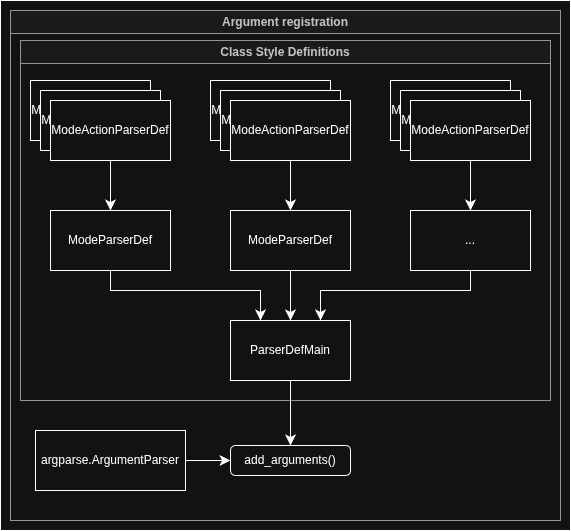

The diagram above was exported from draw.io. Its source (the exported page's mxGraphModel, read from the mxfile embedded in the PNG):
<mxGraphModel dx="2062" dy="1197" grid="1" gridSize="10" guides="1" tooltips="1" connect="1" arrows="1" fold="1" page="1" pageScale="1" pageWidth="850" pageHeight="1100" math="0" shadow="0">
  <root>
    <mxCell id="0" />
    <mxCell id="1" parent="0" />
    <mxCell id="2" value="" style="rounded=0;whiteSpace=wrap;html=1;" vertex="1" parent="1">
      <mxGeometry x="900" y="660" width="570" height="530" as="geometry" />
    </mxCell>
    <mxCell id="3" value="Argument registration" style="swimlane;whiteSpace=wrap;html=1;fillColor=#f5f5f5;fontColor=#333333;strokeColor=#666666;fillStyle=solid;" vertex="1" parent="1">
      <mxGeometry x="910" y="670" width="550" height="510" as="geometry" />
    </mxCell>
    <mxCell id="4" style="edgeStyle=none;curved=1;rounded=0;orthogonalLoop=1;jettySize=auto;html=1;fontSize=12;startSize=8;endSize=8;" edge="1" parent="3">
      <mxGeometry relative="1" as="geometry">
        <mxPoint x="305" y="100" as="sourcePoint" />
      </mxGeometry>
    </mxCell>
    <mxCell id="5" style="edgeStyle=none;curved=1;rounded=0;orthogonalLoop=1;jettySize=auto;html=1;fontSize=12;startSize=8;endSize=8;entryX=0.5;entryY=0;entryDx=0;entryDy=0;" edge="1" parent="3">
      <mxGeometry relative="1" as="geometry">
        <mxPoint x="300" y="250" as="targetPoint" />
        <mxPoint x="305" y="170" as="sourcePoint" />
      </mxGeometry>
    </mxCell>
    <mxCell id="6" value="add_arguments()" style="rounded=1;whiteSpace=wrap;html=1;" vertex="1" parent="3">
      <mxGeometry x="220" y="435" width="120" height="30" as="geometry" />
    </mxCell>
    <mxCell id="7" value="ModeActionParserDef" style="rounded=0;whiteSpace=wrap;html=1;" vertex="1" parent="1">
      <mxGeometry x="1290" y="740" width="120" height="60" as="geometry" />
    </mxCell>
    <mxCell id="8" value="ModeActionParserDef" style="rounded=0;whiteSpace=wrap;html=1;" vertex="1" parent="1">
      <mxGeometry x="1300" y="750" width="120" height="60" as="geometry" />
    </mxCell>
    <mxCell id="9" style="edgeStyle=none;curved=1;rounded=0;orthogonalLoop=1;jettySize=auto;html=1;fontSize=12;startSize=8;endSize=8;" edge="1" source="10" target="22" parent="1">
      <mxGeometry relative="1" as="geometry" />
    </mxCell>
    <mxCell id="10" value="ModeActionParserDef" style="rounded=0;whiteSpace=wrap;html=1;" vertex="1" parent="1">
      <mxGeometry x="1310" y="760" width="120" height="60" as="geometry" />
    </mxCell>
    <mxCell id="11" value="ModeActionParserDef" style="rounded=0;whiteSpace=wrap;html=1;" vertex="1" parent="1">
      <mxGeometry x="930" y="740" width="120" height="60" as="geometry" />
    </mxCell>
    <mxCell id="12" value="ModeActionParserDef" style="rounded=0;whiteSpace=wrap;html=1;" vertex="1" parent="1">
      <mxGeometry x="940" y="750" width="120" height="60" as="geometry" />
    </mxCell>
    <mxCell id="13" style="edgeStyle=none;curved=1;rounded=0;orthogonalLoop=1;jettySize=auto;html=1;fontSize=12;startSize=8;endSize=8;" edge="1" source="14" target="20" parent="1">
      <mxGeometry relative="1" as="geometry" />
    </mxCell>
    <mxCell id="14" value="ModeActionParserDef" style="rounded=0;whiteSpace=wrap;html=1;" vertex="1" parent="1">
      <mxGeometry x="950" y="760" width="120" height="60" as="geometry" />
    </mxCell>
    <mxCell id="15" value="ModeActionParserDef" style="rounded=0;whiteSpace=wrap;html=1;" vertex="1" parent="1">
      <mxGeometry x="1110" y="740" width="120" height="60" as="geometry" />
    </mxCell>
    <mxCell id="16" value="ModeActionParserDef" style="rounded=0;whiteSpace=wrap;html=1;" vertex="1" parent="1">
      <mxGeometry x="1120" y="750" width="120" height="60" as="geometry" />
    </mxCell>
    <mxCell id="17" style="edgeStyle=none;curved=1;rounded=0;orthogonalLoop=1;jettySize=auto;html=1;fontSize=12;startSize=8;endSize=8;" edge="1" source="18" target="21" parent="1">
      <mxGeometry relative="1" as="geometry" />
    </mxCell>
    <mxCell id="18" value="ModeActionParserDef" style="rounded=0;whiteSpace=wrap;html=1;" vertex="1" parent="1">
      <mxGeometry x="1130" y="760" width="120" height="60" as="geometry" />
    </mxCell>
    <mxCell id="19" value="Class Style Definitions" style="swimlane;whiteSpace=wrap;html=1;fillColor=#f5f5f5;fontColor=#333333;strokeColor=#666666;" vertex="1" parent="1">
      <mxGeometry x="920" y="700" width="530" height="360" as="geometry" />
    </mxCell>
    <mxCell id="20" value="ModeParserDef" style="rounded=0;whiteSpace=wrap;html=1;" vertex="1" parent="19">
      <mxGeometry x="30" y="170" width="120" height="60" as="geometry" />
    </mxCell>
    <mxCell id="21" value="ModeParserDef" style="rounded=0;whiteSpace=wrap;html=1;" vertex="1" parent="19">
      <mxGeometry x="210" y="170" width="120" height="60" as="geometry" />
    </mxCell>
    <mxCell id="22" value="..." style="rounded=0;whiteSpace=wrap;html=1;" vertex="1" parent="19">
      <mxGeometry x="390" y="170" width="120" height="60" as="geometry" />
    </mxCell>
    <mxCell id="23" style="edgeStyle=none;curved=1;rounded=0;orthogonalLoop=1;jettySize=auto;html=1;entryX=0;entryY=0.5;entryDx=0;entryDy=0;fontSize=12;startSize=8;endSize=8;" edge="1" source="24" target="6" parent="1">
      <mxGeometry relative="1" as="geometry" />
    </mxCell>
    <mxCell id="24" value="argparse.ArgumentParser" style="rounded=0;whiteSpace=wrap;html=1;" vertex="1" parent="1">
      <mxGeometry x="935" y="1090" width="150" height="60" as="geometry" />
    </mxCell>
    <mxCell id="25" style="edgeStyle=none;curved=1;rounded=0;orthogonalLoop=1;jettySize=auto;html=1;fontSize=12;startSize=8;endSize=8;" edge="1" source="26" target="6" parent="1">
      <mxGeometry relative="1" as="geometry" />
    </mxCell>
    <mxCell id="26" value="ParserDefMain" style="rounded=0;whiteSpace=wrap;html=1;" vertex="1" parent="1">
      <mxGeometry x="1130" y="980" width="120" height="60" as="geometry" />
    </mxCell>
    <mxCell id="27" style="edgeStyle=orthogonalEdgeStyle;rounded=0;orthogonalLoop=1;jettySize=auto;html=1;entryX=0.75;entryY=0;entryDx=0;entryDy=0;fontSize=12;startSize=8;endSize=8;" edge="1" source="22" target="26" parent="1">
      <mxGeometry relative="1" as="geometry">
        <Array as="points">
          <mxPoint x="1370" y="950" />
          <mxPoint x="1220" y="950" />
        </Array>
      </mxGeometry>
    </mxCell>
    <mxCell id="28" value="" style="edgeStyle=orthogonalEdgeStyle;rounded=0;orthogonalLoop=1;jettySize=auto;html=1;fontSize=12;startSize=8;endSize=8;" edge="1" source="21" target="26" parent="1">
      <mxGeometry relative="1" as="geometry" />
    </mxCell>
    <mxCell id="29" style="edgeStyle=orthogonalEdgeStyle;rounded=0;orthogonalLoop=1;jettySize=auto;html=1;entryX=0.25;entryY=0;entryDx=0;entryDy=0;fontSize=12;startSize=8;endSize=8;" edge="1" source="20" target="26" parent="1">
      <mxGeometry relative="1" as="geometry">
        <Array as="points">
          <mxPoint x="1010" y="950" />
          <mxPoint x="1160" y="950" />
        </Array>
      </mxGeometry>
    </mxCell>
  </root>
</mxGraphModel>